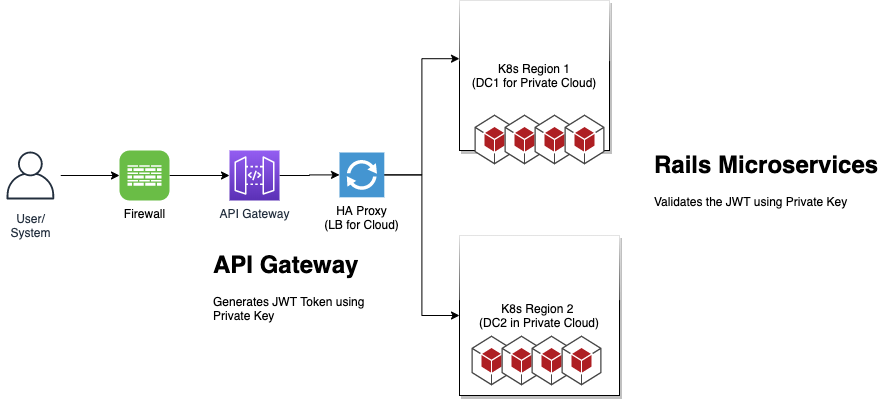

The diagram above was exported from draw.io. Its source (the exported page's mxGraphModel, read from the mxfile embedded in the PNG):
<mxGraphModel dx="946" dy="600" grid="1" gridSize="10" guides="1" tooltips="1" connect="1" arrows="1" fold="1" page="1" pageScale="1" pageWidth="827" pageHeight="1169" math="0" shadow="0">
  <root>
    <mxCell id="0" />
    <mxCell id="1" parent="0" />
    <mxCell id="W8l-yZL6PYF4t2wZeIa0-7" style="edgeStyle=orthogonalEdgeStyle;rounded=0;orthogonalLoop=1;jettySize=auto;html=1;entryX=0;entryY=0.5;entryDx=0;entryDy=0;entryPerimeter=0;" edge="1" parent="1" source="W8l-yZL6PYF4t2wZeIa0-2" target="W8l-yZL6PYF4t2wZeIa0-5">
      <mxGeometry relative="1" as="geometry" />
    </mxCell>
    <mxCell id="W8l-yZL6PYF4t2wZeIa0-2" value="User/&lt;br&gt;System" style="outlineConnect=0;fontColor=#232F3E;gradientColor=none;strokeColor=#232F3E;fillColor=#ffffff;dashed=0;verticalLabelPosition=bottom;verticalAlign=top;align=center;html=1;fontSize=12;fontStyle=0;aspect=fixed;shape=mxgraph.aws4.resourceIcon;resIcon=mxgraph.aws4.user;" vertex="1" parent="1">
      <mxGeometry x="111" y="240" width="60" height="60" as="geometry" />
    </mxCell>
    <mxCell id="W8l-yZL6PYF4t2wZeIa0-12" style="edgeStyle=orthogonalEdgeStyle;rounded=0;orthogonalLoop=1;jettySize=auto;html=1;" edge="1" parent="1" source="W8l-yZL6PYF4t2wZeIa0-5" target="W8l-yZL6PYF4t2wZeIa0-10">
      <mxGeometry relative="1" as="geometry" />
    </mxCell>
    <mxCell id="W8l-yZL6PYF4t2wZeIa0-5" value="Firewall" style="verticalLabelPosition=bottom;html=1;fillColor=#6ABD46;verticalAlign=top;align=center;points=[[0.06,0.06,0],[0.94,0.06,0],[0.94,0.94,0],[0.06,0.94,0],[0.25,0,0],[0.5,0,0],[0.75,0,0],[1,0.25,0],[1,0.5,0],[1,0.75,0],[0.75,1,0],[0.5,1,0],[0.25,1,0],[0,0.75,0],[0,0.5,0],[0,0.25,0]];pointerEvents=1;shape=mxgraph.cisco_safe.architecture.firewall;" vertex="1" parent="1">
      <mxGeometry x="230" y="245" width="50" height="50" as="geometry" />
    </mxCell>
    <mxCell id="W8l-yZL6PYF4t2wZeIa0-16" style="edgeStyle=orthogonalEdgeStyle;rounded=0;orthogonalLoop=1;jettySize=auto;html=1;entryX=0;entryY=0.388;entryDx=0;entryDy=0;entryPerimeter=0;" edge="1" parent="1" source="W8l-yZL6PYF4t2wZeIa0-6" target="W8l-yZL6PYF4t2wZeIa0-14">
      <mxGeometry relative="1" as="geometry" />
    </mxCell>
    <mxCell id="W8l-yZL6PYF4t2wZeIa0-17" style="edgeStyle=orthogonalEdgeStyle;rounded=0;orthogonalLoop=1;jettySize=auto;html=1;entryX=0;entryY=0.5;entryDx=0;entryDy=0;" edge="1" parent="1" source="W8l-yZL6PYF4t2wZeIa0-6" target="W8l-yZL6PYF4t2wZeIa0-15">
      <mxGeometry relative="1" as="geometry" />
    </mxCell>
    <mxCell id="W8l-yZL6PYF4t2wZeIa0-6" value="HA Proxy&lt;br&gt;(LB for Cloud)" style="pointerEvents=1;shadow=0;dashed=0;html=1;strokeColor=none;fillColor=#4495D1;labelPosition=center;verticalLabelPosition=bottom;verticalAlign=top;align=center;outlineConnect=0;shape=mxgraph.veeam.2d.proxy;" vertex="1" parent="1">
      <mxGeometry x="450" y="247" width="44.8" height="44.8" as="geometry" />
    </mxCell>
    <mxCell id="W8l-yZL6PYF4t2wZeIa0-13" style="edgeStyle=orthogonalEdgeStyle;rounded=0;orthogonalLoop=1;jettySize=auto;html=1;" edge="1" parent="1" source="W8l-yZL6PYF4t2wZeIa0-10" target="W8l-yZL6PYF4t2wZeIa0-6">
      <mxGeometry relative="1" as="geometry" />
    </mxCell>
    <mxCell id="W8l-yZL6PYF4t2wZeIa0-10" value="API Gateway" style="outlineConnect=0;fontColor=#232F3E;gradientColor=#945DF2;gradientDirection=north;fillColor=#5A30B5;strokeColor=#ffffff;dashed=0;verticalLabelPosition=bottom;verticalAlign=top;align=center;html=1;fontSize=12;fontStyle=0;aspect=fixed;shape=mxgraph.aws4.resourceIcon;resIcon=mxgraph.aws4.api_gateway;" vertex="1" parent="1">
      <mxGeometry x="340" y="245" width="50" height="50" as="geometry" />
    </mxCell>
    <mxCell id="W8l-yZL6PYF4t2wZeIa0-14" value="K8s Region 1&lt;br&gt;(DC1 for Private Cloud)" style="whiteSpace=wrap;html=1;aspect=fixed;comic=0;glass=1;shadow=1;" vertex="1" parent="1">
      <mxGeometry x="570" y="95" width="150" height="150" as="geometry" />
    </mxCell>
    <mxCell id="W8l-yZL6PYF4t2wZeIa0-15" value="K8s Region 2&amp;nbsp;&lt;br&gt;(DC2 in Private Cloud)" style="whiteSpace=wrap;html=1;aspect=fixed;glass=1;shadow=1;" vertex="1" parent="1">
      <mxGeometry x="570" y="330" width="160" height="160" as="geometry" />
    </mxCell>
    <mxCell id="W8l-yZL6PYF4t2wZeIa0-1" value="" style="outlineConnect=0;dashed=0;verticalLabelPosition=bottom;verticalAlign=top;align=center;html=1;shape=mxgraph.aws3.android;fillColor=#AE1F23;gradientColor=none;" vertex="1" parent="1">
      <mxGeometry x="582" y="430" width="40" height="50" as="geometry" />
    </mxCell>
    <mxCell id="W8l-yZL6PYF4t2wZeIa0-18" value="" style="outlineConnect=0;dashed=0;verticalLabelPosition=bottom;verticalAlign=top;align=center;html=1;shape=mxgraph.aws3.android;fillColor=#AE1F23;gradientColor=none;" vertex="1" parent="1">
      <mxGeometry x="612" y="430" width="40" height="50" as="geometry" />
    </mxCell>
    <mxCell id="W8l-yZL6PYF4t2wZeIa0-19" value="" style="outlineConnect=0;dashed=0;verticalLabelPosition=bottom;verticalAlign=top;align=center;html=1;shape=mxgraph.aws3.android;fillColor=#AE1F23;gradientColor=none;" vertex="1" parent="1">
      <mxGeometry x="642" y="430" width="40" height="50" as="geometry" />
    </mxCell>
    <mxCell id="W8l-yZL6PYF4t2wZeIa0-21" value="" style="outlineConnect=0;dashed=0;verticalLabelPosition=bottom;verticalAlign=top;align=center;html=1;shape=mxgraph.aws3.android;fillColor=#AE1F23;gradientColor=none;" vertex="1" parent="1">
      <mxGeometry x="672" y="430" width="40" height="50" as="geometry" />
    </mxCell>
    <mxCell id="W8l-yZL6PYF4t2wZeIa0-22" value="" style="outlineConnect=0;dashed=0;verticalLabelPosition=bottom;verticalAlign=top;align=center;html=1;shape=mxgraph.aws3.android;fillColor=#AE1F23;gradientColor=none;" vertex="1" parent="1">
      <mxGeometry x="585" y="209" width="40" height="50" as="geometry" />
    </mxCell>
    <mxCell id="W8l-yZL6PYF4t2wZeIa0-23" value="" style="outlineConnect=0;dashed=0;verticalLabelPosition=bottom;verticalAlign=top;align=center;html=1;shape=mxgraph.aws3.android;fillColor=#AE1F23;gradientColor=none;" vertex="1" parent="1">
      <mxGeometry x="615" y="209" width="40" height="50" as="geometry" />
    </mxCell>
    <mxCell id="W8l-yZL6PYF4t2wZeIa0-24" value="" style="outlineConnect=0;dashed=0;verticalLabelPosition=bottom;verticalAlign=top;align=center;html=1;shape=mxgraph.aws3.android;fillColor=#AE1F23;gradientColor=none;" vertex="1" parent="1">
      <mxGeometry x="645" y="209" width="40" height="50" as="geometry" />
    </mxCell>
    <mxCell id="W8l-yZL6PYF4t2wZeIa0-25" value="" style="outlineConnect=0;dashed=0;verticalLabelPosition=bottom;verticalAlign=top;align=center;html=1;shape=mxgraph.aws3.android;fillColor=#AE1F23;gradientColor=none;" vertex="1" parent="1">
      <mxGeometry x="675" y="209" width="40" height="50" as="geometry" />
    </mxCell>
    <mxCell id="W8l-yZL6PYF4t2wZeIa0-26" value="&lt;h1&gt;API Gateway&lt;/h1&gt;&lt;p&gt;Generates JWT Token using Private Key&lt;/p&gt;" style="text;html=1;strokeColor=none;fillColor=none;spacing=5;spacingTop=-20;whiteSpace=wrap;overflow=hidden;rounded=0;shadow=1;glass=1;comic=0;" vertex="1" parent="1">
      <mxGeometry x="319" y="340" width="161" height="90" as="geometry" />
    </mxCell>
    <mxCell id="W8l-yZL6PYF4t2wZeIa0-27" value="&lt;h1&gt;Rails Microservices&lt;/h1&gt;&lt;p&gt;Validates the JWT using Private Key&lt;/p&gt;" style="text;html=1;strokeColor=none;fillColor=none;spacing=5;spacingTop=-20;whiteSpace=wrap;overflow=hidden;rounded=0;shadow=1;glass=1;comic=0;" vertex="1" parent="1">
      <mxGeometry x="760" y="240" width="240" height="90" as="geometry" />
    </mxCell>
  </root>
</mxGraphModel>